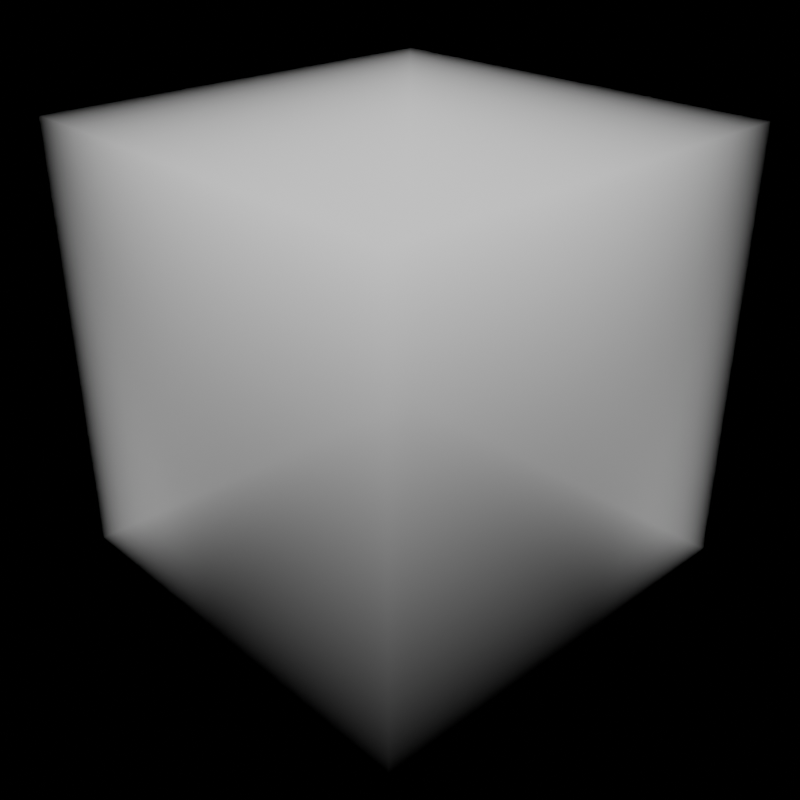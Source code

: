 # Source: volume_zero_angle_distant_light.blend  (saved by Blender 4.3.32; exported with 4.5.12 LTS)
import bpy
from mathutils import Matrix  # noqa: F401  (used for matrix-valued properties, if any)

bpy.ops.wm.read_factory_settings(use_empty=True)
scene = bpy.context.scene
scene.name = 'Scene'

# ---- collections
col_collection = bpy.data.collections.new('Collection'); scene.collection.children.link(col_collection)

# ---- materials (node trees are filled in below, after node groups)
mat_material = bpy.data.materials.new('Material')
mat_material.alpha_threshold = 0.0
mat_material.roughness = 0.5
mat_material.line_color = (0.0, 0.0, 0.0, 1.0)

# ---- material node trees
mat_material.use_nodes = True; mat_material.node_tree.nodes.clear()
_N = mat_material.node_tree.nodes; _L = mat_material.node_tree.links
n0 = _N.new('ShaderNodeOutputMaterial'); n0.name = 'Material Output'; n0.location = (300, 300)
n1 = _N.new('ShaderNodeVolumeScatter'); n1.name = 'Volume Scatter'; n1.location = (97, 279)
_L.new(n1.outputs[0], n0.inputs[1])
n0.is_active_output = True

# ---- cameras
cam_camera = bpy.data.cameras.new('Camera')
cam_camera.clip_end = 100.0
cam_camera.ortho_scale = 7.314

# ---- lights
light_light = bpy.data.lights.new('Light', 'SUN')
light_light.angle = 0.0
light_light.energy = 15.0
light_light.shadow_cascade_max_distance = 1000.0

# ---- meshes
me_cube = bpy.data.meshes.new('Cube')
me_cube.from_pydata([(1.0, 1.0, 1.0), (1.0, 1.0, -1.0), (1.0, -1.0, 1.0), (1.0, -1.0, -1.0), (-1.0, 1.0, 1.0), (-1.0, 1.0, -1.0), (-1.0, -1.0, 1.0), (-1.0, -1.0, -1.0)], [], [(0, 4, 6, 2), (3, 2, 6, 7), (7, 6, 4, 5), (5, 1, 3, 7), (1, 0, 2, 3), (5, 4, 0, 1)])
_uv = me_cube.uv_layers.new(name='UVMap')
_uv.uv.foreach_set('vector', [0.625, 0.5, 0.875, 0.5, 0.875, 0.75, 0.625, 0.75, 0.375, 0.75, 0.625, 0.75, 0.625, 1.0, 0.375, 1.0, 0.375, 0.0, 0.625, 0.0, 0.625, 0.25, 0.375, 0.25, 0.125, 0.5, 0.375, 0.5, 0.375, 0.75, 0.125, 0.75, 0.375, 0.5, 0.625, 0.5, 0.625, 0.75, 0.375, 0.75, 0.375, 0.25, 0.625, 0.25, 0.625, 0.5, 0.375, 0.5])
me_cube.materials.append(mat_material)
me_cube.use_mirror_vertex_groups = False
me_cube.update()

# ---- objects
ob_cube = bpy.data.objects.new('Cube', me_cube)
ob_sun_light = bpy.data.objects.new('Sun light', light_light)
ob_camera = bpy.data.objects.new('Camera', cam_camera)

# ---- transforms, parenting, visibility, modifiers, constraints
ob_cube.location = (0.0, 0.0, 0.0)
ob_cube.scale = (1.25, 1.25, 1.25)
ob_cube.lock_rotations_4d = False
ob_cube.empty_display_type = 'ARROWS'
ob_cube.lineart.crease_threshold = 0.0
ob_sun_light.location = (4.076, 1.005, 5.904)
ob_sun_light.rotation_euler = (0.506, -0.2545, -1.873)
ob_sun_light.lock_rotations_4d = False
ob_sun_light.empty_display_type = 'ARROWS'
ob_sun_light.color = (0.0, 0.0, 0.0, 0.0)
ob_sun_light.lineart.crease_threshold = 0.0
ob_camera.location = (3.91, -3.676, 2.589)
ob_camera.rotation_euler = (1.078, -2.532e-07, 0.8175)
ob_camera.lock_rotations_4d = False
ob_camera.empty_display_type = 'ARROWS'
ob_camera.color = (0.0, 0.0, 0.0, 0.0)
ob_camera.display_type = 'WIRE'
ob_camera.lineart.crease_threshold = 0.0

# ---- collection membership
col_collection.objects.link(ob_cube)
col_collection.objects.link(ob_sun_light)
col_collection.objects.link(ob_camera)

# ---- scene / render settings (as saved in the file)
scene.camera = ob_camera
scene.frame_start = 1; scene.frame_end = 250; scene.frame_set(1)
scene.render.engine = 'CYCLES'
scene.render.resolution_x = 128
scene.render.resolution_y = 128
scene.cycles.use_denoising = False
scene.cycles.samples = 16
scene.cycles.use_adaptive_sampling = False
scene.eevee.volumetric_tile_size = '2'
scene.eevee.use_volumetric_shadows = True
bpy.context.view_layer.update()
